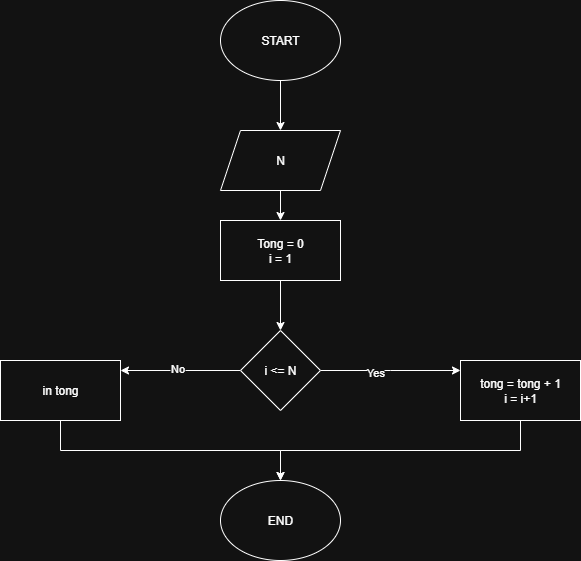

The diagram above was exported from draw.io. Its source (the exported page's mxGraphModel, read from the mxfile embedded in the PNG):
<mxGraphModel dx="1042" dy="658" grid="1" gridSize="10" guides="1" tooltips="1" connect="1" arrows="1" fold="1" page="1" pageScale="1" pageWidth="850" pageHeight="1100" math="0" shadow="0">
  <root>
    <mxCell id="0" />
    <mxCell id="1" parent="0" />
    <mxCell id="xVW20WfcMa2U4cAecQ7z-9" style="edgeStyle=orthogonalEdgeStyle;rounded=0;orthogonalLoop=1;jettySize=auto;html=1;exitX=0.5;exitY=1;exitDx=0;exitDy=0;" edge="1" parent="1" source="xVW20WfcMa2U4cAecQ7z-1" target="xVW20WfcMa2U4cAecQ7z-2">
      <mxGeometry relative="1" as="geometry" />
    </mxCell>
    <mxCell id="xVW20WfcMa2U4cAecQ7z-1" value="START" style="ellipse;whiteSpace=wrap;html=1;" vertex="1" parent="1">
      <mxGeometry x="360" y="60" width="120" height="80" as="geometry" />
    </mxCell>
    <mxCell id="xVW20WfcMa2U4cAecQ7z-10" style="edgeStyle=orthogonalEdgeStyle;rounded=0;orthogonalLoop=1;jettySize=auto;html=1;exitX=0.5;exitY=1;exitDx=0;exitDy=0;entryX=0.5;entryY=0;entryDx=0;entryDy=0;" edge="1" parent="1" source="xVW20WfcMa2U4cAecQ7z-2" target="xVW20WfcMa2U4cAecQ7z-3">
      <mxGeometry relative="1" as="geometry" />
    </mxCell>
    <mxCell id="xVW20WfcMa2U4cAecQ7z-2" value="N" style="shape=parallelogram;perimeter=parallelogramPerimeter;whiteSpace=wrap;html=1;fixedSize=1;" vertex="1" parent="1">
      <mxGeometry x="360" y="190" width="120" height="60" as="geometry" />
    </mxCell>
    <mxCell id="xVW20WfcMa2U4cAecQ7z-11" style="edgeStyle=orthogonalEdgeStyle;rounded=0;orthogonalLoop=1;jettySize=auto;html=1;exitX=0.5;exitY=1;exitDx=0;exitDy=0;entryX=0.5;entryY=0;entryDx=0;entryDy=0;" edge="1" parent="1" source="xVW20WfcMa2U4cAecQ7z-3" target="xVW20WfcMa2U4cAecQ7z-4">
      <mxGeometry relative="1" as="geometry" />
    </mxCell>
    <mxCell id="xVW20WfcMa2U4cAecQ7z-3" value="Tong = 0&lt;div&gt;i = 1&lt;/div&gt;" style="rounded=0;whiteSpace=wrap;html=1;" vertex="1" parent="1">
      <mxGeometry x="360" y="280" width="120" height="60" as="geometry" />
    </mxCell>
    <mxCell id="xVW20WfcMa2U4cAecQ7z-13" style="edgeStyle=orthogonalEdgeStyle;rounded=0;orthogonalLoop=1;jettySize=auto;html=1;exitX=1;exitY=0.5;exitDx=0;exitDy=0;" edge="1" parent="1" source="xVW20WfcMa2U4cAecQ7z-4">
      <mxGeometry relative="1" as="geometry">
        <mxPoint x="600" y="430" as="targetPoint" />
      </mxGeometry>
    </mxCell>
    <mxCell id="xVW20WfcMa2U4cAecQ7z-18" value="Yes" style="edgeLabel;html=1;align=center;verticalAlign=middle;resizable=0;points=[];" vertex="1" connectable="0" parent="xVW20WfcMa2U4cAecQ7z-13">
      <mxGeometry x="-0.2256" y="-1" relative="1" as="geometry">
        <mxPoint as="offset" />
      </mxGeometry>
    </mxCell>
    <mxCell id="xVW20WfcMa2U4cAecQ7z-14" style="edgeStyle=orthogonalEdgeStyle;rounded=0;orthogonalLoop=1;jettySize=auto;html=1;exitX=0;exitY=0.5;exitDx=0;exitDy=0;" edge="1" parent="1" source="xVW20WfcMa2U4cAecQ7z-4">
      <mxGeometry relative="1" as="geometry">
        <mxPoint x="260" y="430" as="targetPoint" />
      </mxGeometry>
    </mxCell>
    <mxCell id="xVW20WfcMa2U4cAecQ7z-17" value="No" style="edgeLabel;html=1;align=center;verticalAlign=middle;resizable=0;points=[];" vertex="1" connectable="0" parent="xVW20WfcMa2U4cAecQ7z-14">
      <mxGeometry x="0.056" y="-3" relative="1" as="geometry">
        <mxPoint as="offset" />
      </mxGeometry>
    </mxCell>
    <mxCell id="xVW20WfcMa2U4cAecQ7z-4" value="i &amp;lt;= N" style="rhombus;whiteSpace=wrap;html=1;" vertex="1" parent="1">
      <mxGeometry x="380" y="390" width="80" height="80" as="geometry" />
    </mxCell>
    <mxCell id="xVW20WfcMa2U4cAecQ7z-15" style="edgeStyle=orthogonalEdgeStyle;rounded=0;orthogonalLoop=1;jettySize=auto;html=1;exitX=0.5;exitY=1;exitDx=0;exitDy=0;" edge="1" parent="1" source="xVW20WfcMa2U4cAecQ7z-5" target="xVW20WfcMa2U4cAecQ7z-8">
      <mxGeometry relative="1" as="geometry">
        <mxPoint x="200" y="600" as="targetPoint" />
      </mxGeometry>
    </mxCell>
    <mxCell id="xVW20WfcMa2U4cAecQ7z-5" value="in tong" style="rounded=0;whiteSpace=wrap;html=1;" vertex="1" parent="1">
      <mxGeometry x="140" y="420" width="120" height="60" as="geometry" />
    </mxCell>
    <mxCell id="xVW20WfcMa2U4cAecQ7z-16" style="edgeStyle=orthogonalEdgeStyle;rounded=0;orthogonalLoop=1;jettySize=auto;html=1;exitX=0.5;exitY=1;exitDx=0;exitDy=0;" edge="1" parent="1" source="xVW20WfcMa2U4cAecQ7z-6" target="xVW20WfcMa2U4cAecQ7z-8">
      <mxGeometry relative="1" as="geometry">
        <mxPoint x="660" y="600" as="targetPoint" />
      </mxGeometry>
    </mxCell>
    <mxCell id="xVW20WfcMa2U4cAecQ7z-6" value="tong = tong + 1&lt;div&gt;i = i+1&lt;/div&gt;" style="rounded=0;whiteSpace=wrap;html=1;" vertex="1" parent="1">
      <mxGeometry x="600" y="420" width="120" height="60" as="geometry" />
    </mxCell>
    <mxCell id="xVW20WfcMa2U4cAecQ7z-8" value="END" style="ellipse;whiteSpace=wrap;html=1;" vertex="1" parent="1">
      <mxGeometry x="360" y="540" width="120" height="80" as="geometry" />
    </mxCell>
  </root>
</mxGraphModel>